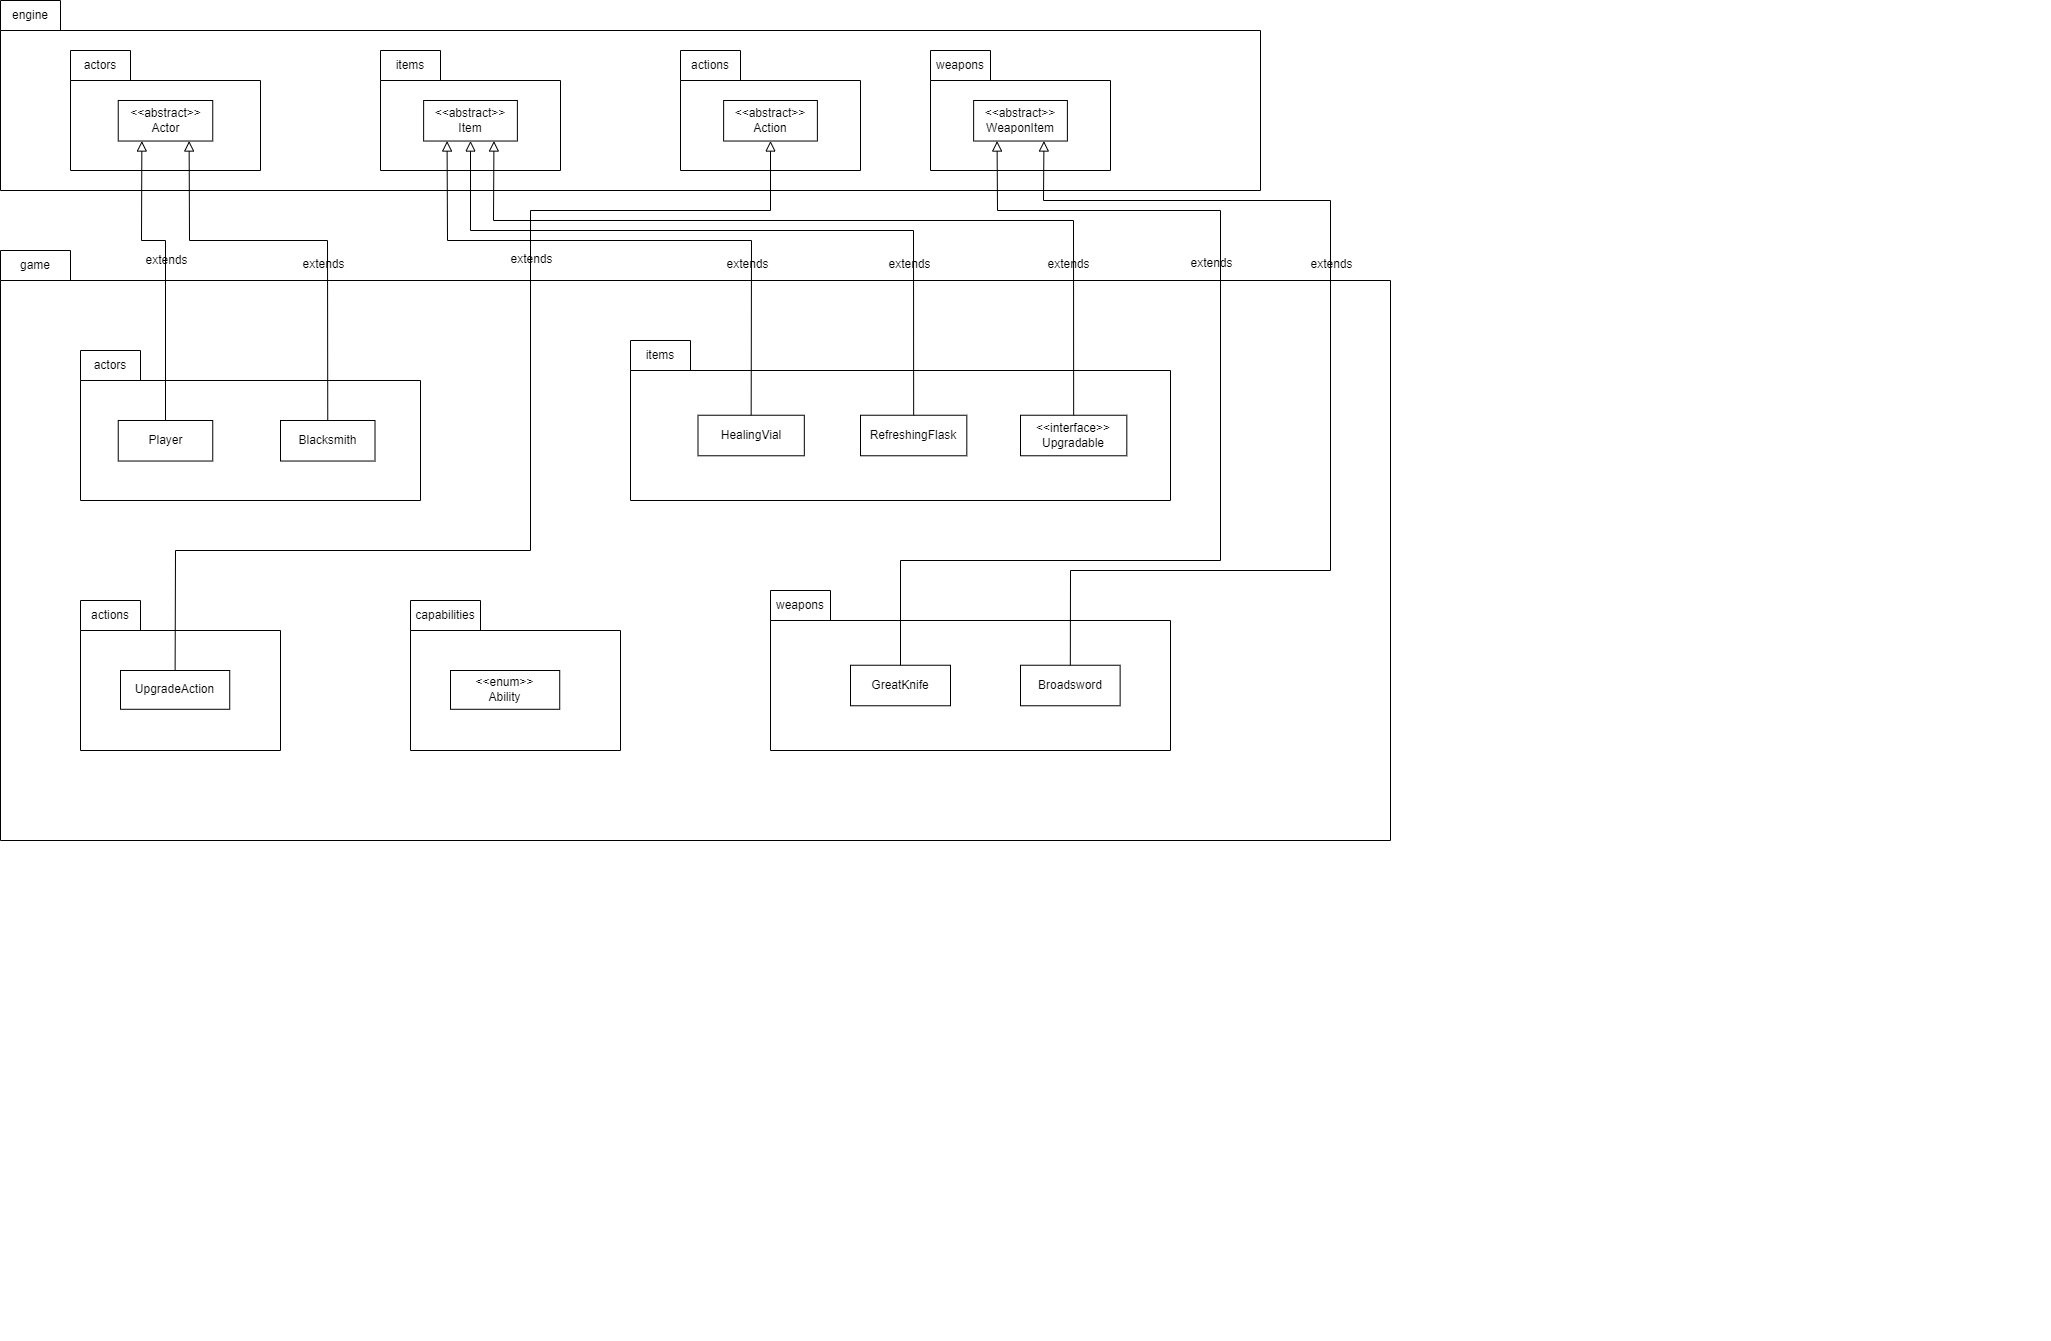

The diagram above was exported from draw.io. Its source (the exported page's mxGraphModel, read from the mxfile embedded in the PNG):
<mxGraphModel dx="1823" dy="866" grid="1" gridSize="10" guides="1" tooltips="1" connect="1" arrows="1" fold="1" page="1" pageScale="1" pageWidth="2339" pageHeight="3300" math="0" shadow="0">
  <root>
    <mxCell id="0" />
    <mxCell id="1" parent="0" />
    <mxCell id="Wp41bSixmLMC32QIAwRc-1" value="" style="group" vertex="1" connectable="0" parent="1">
      <mxGeometry x="40" y="570" width="1750" height="250" as="geometry" />
    </mxCell>
    <mxCell id="Wp41bSixmLMC32QIAwRc-2" value="" style="shape=folder;fontStyle=1;spacingTop=10;tabWidth=60;tabHeight=30;tabPosition=left;html=1;whiteSpace=wrap;" vertex="1" parent="Wp41bSixmLMC32QIAwRc-1">
      <mxGeometry y="-10" width="1260" height="190" as="geometry" />
    </mxCell>
    <mxCell id="Wp41bSixmLMC32QIAwRc-3" value="engine" style="text;html=1;strokeColor=none;fillColor=none;align=center;verticalAlign=middle;whiteSpace=wrap;rounded=0;" vertex="1" parent="Wp41bSixmLMC32QIAwRc-1">
      <mxGeometry y="-10" width="60" height="30" as="geometry" />
    </mxCell>
    <mxCell id="Wp41bSixmLMC32QIAwRc-95" value="" style="group" vertex="1" connectable="0" parent="Wp41bSixmLMC32QIAwRc-1">
      <mxGeometry x="930" y="40" width="210" height="120" as="geometry" />
    </mxCell>
    <mxCell id="Wp41bSixmLMC32QIAwRc-96" value="" style="shape=folder;fontStyle=1;spacingTop=10;tabWidth=60;tabHeight=30;tabPosition=left;html=1;whiteSpace=wrap;" vertex="1" parent="Wp41bSixmLMC32QIAwRc-95">
      <mxGeometry width="180" height="120" as="geometry" />
    </mxCell>
    <mxCell id="Wp41bSixmLMC32QIAwRc-97" value="weapons" style="text;html=1;strokeColor=none;fillColor=none;align=center;verticalAlign=middle;whiteSpace=wrap;rounded=0;" vertex="1" parent="Wp41bSixmLMC32QIAwRc-95">
      <mxGeometry width="60" height="30" as="geometry" />
    </mxCell>
    <mxCell id="Wp41bSixmLMC32QIAwRc-98" value="&amp;lt;&amp;lt;abstract&amp;gt;&amp;gt;&lt;br&gt;WeaponItem" style="html=1;whiteSpace=wrap;" vertex="1" parent="Wp41bSixmLMC32QIAwRc-95">
      <mxGeometry x="43.129999999999995" y="50" width="93.75" height="40.53" as="geometry" />
    </mxCell>
    <mxCell id="Wp41bSixmLMC32QIAwRc-76" value="" style="group" vertex="1" connectable="0" parent="Wp41bSixmLMC32QIAwRc-1">
      <mxGeometry x="680" y="40" width="210" height="120" as="geometry" />
    </mxCell>
    <mxCell id="Wp41bSixmLMC32QIAwRc-77" value="" style="shape=folder;fontStyle=1;spacingTop=10;tabWidth=60;tabHeight=30;tabPosition=left;html=1;whiteSpace=wrap;" vertex="1" parent="Wp41bSixmLMC32QIAwRc-76">
      <mxGeometry width="180" height="120" as="geometry" />
    </mxCell>
    <mxCell id="Wp41bSixmLMC32QIAwRc-78" value="actions" style="text;html=1;strokeColor=none;fillColor=none;align=center;verticalAlign=middle;whiteSpace=wrap;rounded=0;" vertex="1" parent="Wp41bSixmLMC32QIAwRc-76">
      <mxGeometry width="60" height="30" as="geometry" />
    </mxCell>
    <mxCell id="Wp41bSixmLMC32QIAwRc-79" value="&amp;lt;&amp;lt;abstract&amp;gt;&amp;gt;&lt;br&gt;Action" style="html=1;whiteSpace=wrap;" vertex="1" parent="Wp41bSixmLMC32QIAwRc-76">
      <mxGeometry x="43.129999999999995" y="50" width="93.75" height="40.53" as="geometry" />
    </mxCell>
    <mxCell id="Wp41bSixmLMC32QIAwRc-13" value="" style="group" vertex="1" connectable="0" parent="Wp41bSixmLMC32QIAwRc-1">
      <mxGeometry x="380" y="40" width="210" height="120" as="geometry" />
    </mxCell>
    <mxCell id="Wp41bSixmLMC32QIAwRc-14" value="" style="shape=folder;fontStyle=1;spacingTop=10;tabWidth=60;tabHeight=30;tabPosition=left;html=1;whiteSpace=wrap;" vertex="1" parent="Wp41bSixmLMC32QIAwRc-13">
      <mxGeometry width="180" height="120" as="geometry" />
    </mxCell>
    <mxCell id="Wp41bSixmLMC32QIAwRc-15" value="items" style="text;html=1;strokeColor=none;fillColor=none;align=center;verticalAlign=middle;whiteSpace=wrap;rounded=0;" vertex="1" parent="Wp41bSixmLMC32QIAwRc-13">
      <mxGeometry width="60" height="30" as="geometry" />
    </mxCell>
    <mxCell id="Wp41bSixmLMC32QIAwRc-16" value="&amp;lt;&amp;lt;abstract&amp;gt;&amp;gt;&lt;br&gt;Item" style="html=1;whiteSpace=wrap;" vertex="1" parent="Wp41bSixmLMC32QIAwRc-13">
      <mxGeometry x="43.129999999999995" y="50" width="93.75" height="40.53" as="geometry" />
    </mxCell>
    <mxCell id="Wp41bSixmLMC32QIAwRc-8" value="" style="group" vertex="1" connectable="0" parent="Wp41bSixmLMC32QIAwRc-1">
      <mxGeometry x="70" y="40" width="310" height="120" as="geometry" />
    </mxCell>
    <mxCell id="Wp41bSixmLMC32QIAwRc-9" value="" style="shape=folder;fontStyle=1;spacingTop=10;tabWidth=60;tabHeight=30;tabPosition=left;html=1;whiteSpace=wrap;" vertex="1" parent="Wp41bSixmLMC32QIAwRc-8">
      <mxGeometry width="190" height="120" as="geometry" />
    </mxCell>
    <mxCell id="Wp41bSixmLMC32QIAwRc-10" value="actors" style="text;html=1;strokeColor=none;fillColor=none;align=center;verticalAlign=middle;whiteSpace=wrap;rounded=0;" vertex="1" parent="Wp41bSixmLMC32QIAwRc-8">
      <mxGeometry width="60" height="30" as="geometry" />
    </mxCell>
    <mxCell id="Wp41bSixmLMC32QIAwRc-11" value="&amp;lt;&amp;lt;abstract&amp;gt;&amp;gt;&lt;br&gt;Actor" style="html=1;whiteSpace=wrap;" vertex="1" parent="Wp41bSixmLMC32QIAwRc-8">
      <mxGeometry x="47.74" y="50" width="94.51" height="40.53" as="geometry" />
    </mxCell>
    <mxCell id="Wp41bSixmLMC32QIAwRc-17" value="" style="group" vertex="1" connectable="0" parent="1">
      <mxGeometry x="40" y="810" width="2050" height="1090" as="geometry" />
    </mxCell>
    <mxCell id="Wp41bSixmLMC32QIAwRc-18" value="" style="shape=folder;fontStyle=1;spacingTop=10;tabWidth=70;tabHeight=30;tabPosition=left;html=1;whiteSpace=wrap;" vertex="1" parent="Wp41bSixmLMC32QIAwRc-17">
      <mxGeometry width="1390" height="590" as="geometry" />
    </mxCell>
    <mxCell id="Wp41bSixmLMC32QIAwRc-19" value="game" style="text;html=1;strokeColor=none;fillColor=none;align=center;verticalAlign=middle;whiteSpace=wrap;rounded=0;" vertex="1" parent="Wp41bSixmLMC32QIAwRc-17">
      <mxGeometry width="70" height="30" as="geometry" />
    </mxCell>
    <mxCell id="Wp41bSixmLMC32QIAwRc-31" value="" style="group" vertex="1" connectable="0" parent="Wp41bSixmLMC32QIAwRc-17">
      <mxGeometry x="80" y="100" width="780" height="410" as="geometry" />
    </mxCell>
    <mxCell id="Wp41bSixmLMC32QIAwRc-32" value="" style="shape=folder;fontStyle=1;spacingTop=10;tabWidth=60;tabHeight=30;tabPosition=left;html=1;whiteSpace=wrap;" vertex="1" parent="Wp41bSixmLMC32QIAwRc-31">
      <mxGeometry width="340" height="150" as="geometry" />
    </mxCell>
    <mxCell id="Wp41bSixmLMC32QIAwRc-33" value="actors" style="text;html=1;strokeColor=none;fillColor=none;align=center;verticalAlign=middle;whiteSpace=wrap;rounded=0;" vertex="1" parent="Wp41bSixmLMC32QIAwRc-31">
      <mxGeometry width="60" height="30" as="geometry" />
    </mxCell>
    <mxCell id="Wp41bSixmLMC32QIAwRc-42" value="Player" style="html=1;whiteSpace=wrap;" vertex="1" parent="Wp41bSixmLMC32QIAwRc-31">
      <mxGeometry x="37.74" y="70" width="94.51" height="40.53" as="geometry" />
    </mxCell>
    <mxCell id="Wp41bSixmLMC32QIAwRc-64" value="Blacksmith" style="html=1;whiteSpace=wrap;" vertex="1" parent="Wp41bSixmLMC32QIAwRc-31">
      <mxGeometry x="200" y="70" width="94.51" height="40.53" as="geometry" />
    </mxCell>
    <mxCell id="Wp41bSixmLMC32QIAwRc-43" value="" style="group" vertex="1" connectable="0" parent="Wp41bSixmLMC32QIAwRc-17">
      <mxGeometry x="630" y="90" width="540" height="190" as="geometry" />
    </mxCell>
    <mxCell id="Wp41bSixmLMC32QIAwRc-44" value="" style="shape=folder;fontStyle=1;spacingTop=10;tabWidth=60;tabHeight=30;tabPosition=left;html=1;whiteSpace=wrap;" vertex="1" parent="Wp41bSixmLMC32QIAwRc-43">
      <mxGeometry width="540" height="160" as="geometry" />
    </mxCell>
    <mxCell id="Wp41bSixmLMC32QIAwRc-45" value="items" style="text;html=1;strokeColor=none;fillColor=none;align=center;verticalAlign=middle;whiteSpace=wrap;rounded=0;" vertex="1" parent="Wp41bSixmLMC32QIAwRc-43">
      <mxGeometry width="60" height="30" as="geometry" />
    </mxCell>
    <mxCell id="Wp41bSixmLMC32QIAwRc-46" value="HealingVial" style="html=1;whiteSpace=wrap;" vertex="1" parent="Wp41bSixmLMC32QIAwRc-43">
      <mxGeometry x="67.5" y="74.74" width="106.32375" height="40.53" as="geometry" />
    </mxCell>
    <mxCell id="Wp41bSixmLMC32QIAwRc-47" value="RefreshingFlask" style="html=1;whiteSpace=wrap;" vertex="1" parent="Wp41bSixmLMC32QIAwRc-43">
      <mxGeometry x="229.99625" y="74.74" width="106.32375" height="40.53" as="geometry" />
    </mxCell>
    <mxCell id="Wp41bSixmLMC32QIAwRc-48" value="&amp;lt;&amp;lt;interface&amp;gt;&amp;gt;&lt;br&gt;Upgradable" style="html=1;whiteSpace=wrap;" vertex="1" parent="Wp41bSixmLMC32QIAwRc-43">
      <mxGeometry x="390" y="74.74" width="106.32375" height="40.53" as="geometry" />
    </mxCell>
    <mxCell id="Wp41bSixmLMC32QIAwRc-65" value="" style="group" vertex="1" connectable="0" parent="Wp41bSixmLMC32QIAwRc-17">
      <mxGeometry x="770" y="340" width="400" height="190" as="geometry" />
    </mxCell>
    <mxCell id="Wp41bSixmLMC32QIAwRc-66" value="" style="shape=folder;fontStyle=1;spacingTop=10;tabWidth=60;tabHeight=30;tabPosition=left;html=1;whiteSpace=wrap;" vertex="1" parent="Wp41bSixmLMC32QIAwRc-65">
      <mxGeometry width="400" height="160" as="geometry" />
    </mxCell>
    <mxCell id="Wp41bSixmLMC32QIAwRc-67" value="weapons" style="text;html=1;strokeColor=none;fillColor=none;align=center;verticalAlign=middle;whiteSpace=wrap;rounded=0;" vertex="1" parent="Wp41bSixmLMC32QIAwRc-65">
      <mxGeometry width="60" height="30" as="geometry" />
    </mxCell>
    <mxCell id="Wp41bSixmLMC32QIAwRc-68" value="GreatKnife" style="html=1;whiteSpace=wrap;" vertex="1" parent="Wp41bSixmLMC32QIAwRc-65">
      <mxGeometry x="80" y="74.74" width="100" height="40.53" as="geometry" />
    </mxCell>
    <mxCell id="Wp41bSixmLMC32QIAwRc-69" value="Broadsword" style="html=1;whiteSpace=wrap;" vertex="1" parent="Wp41bSixmLMC32QIAwRc-65">
      <mxGeometry x="250" y="74.74" width="99.63" height="40.53" as="geometry" />
    </mxCell>
    <mxCell id="Wp41bSixmLMC32QIAwRc-59" value="" style="group" vertex="1" connectable="0" parent="Wp41bSixmLMC32QIAwRc-17">
      <mxGeometry x="410" y="350" width="350" height="150" as="geometry" />
    </mxCell>
    <mxCell id="Wp41bSixmLMC32QIAwRc-60" value="" style="shape=folder;fontStyle=1;spacingTop=10;tabWidth=70;tabHeight=30;tabPosition=left;html=1;whiteSpace=wrap;" vertex="1" parent="Wp41bSixmLMC32QIAwRc-59">
      <mxGeometry width="210" height="150" as="geometry" />
    </mxCell>
    <mxCell id="Wp41bSixmLMC32QIAwRc-61" value="capabilities" style="text;html=1;strokeColor=none;fillColor=none;align=center;verticalAlign=middle;whiteSpace=wrap;rounded=0;" vertex="1" parent="Wp41bSixmLMC32QIAwRc-59">
      <mxGeometry width="70" height="30" as="geometry" />
    </mxCell>
    <mxCell id="Wp41bSixmLMC32QIAwRc-62" value="&amp;lt;&amp;lt;enum&amp;gt;&amp;gt;&lt;br&gt;Ability" style="html=1;whiteSpace=wrap;" vertex="1" parent="Wp41bSixmLMC32QIAwRc-59">
      <mxGeometry x="40" y="70" width="109.23" height="38.78" as="geometry" />
    </mxCell>
    <mxCell id="Wp41bSixmLMC32QIAwRc-55" value="" style="group" vertex="1" connectable="0" parent="Wp41bSixmLMC32QIAwRc-17">
      <mxGeometry x="80" y="350" width="300" height="150" as="geometry" />
    </mxCell>
    <mxCell id="Wp41bSixmLMC32QIAwRc-56" value="" style="shape=folder;fontStyle=1;spacingTop=10;tabWidth=60;tabHeight=30;tabPosition=left;html=1;whiteSpace=wrap;" vertex="1" parent="Wp41bSixmLMC32QIAwRc-55">
      <mxGeometry width="200" height="150" as="geometry" />
    </mxCell>
    <mxCell id="Wp41bSixmLMC32QIAwRc-57" value="actions" style="text;html=1;strokeColor=none;fillColor=none;align=center;verticalAlign=middle;whiteSpace=wrap;rounded=0;" vertex="1" parent="Wp41bSixmLMC32QIAwRc-55">
      <mxGeometry width="60" height="30" as="geometry" />
    </mxCell>
    <mxCell id="Wp41bSixmLMC32QIAwRc-58" value="UpgradeAction" style="html=1;whiteSpace=wrap;" vertex="1" parent="Wp41bSixmLMC32QIAwRc-55">
      <mxGeometry x="40" y="70" width="109.23" height="38.78" as="geometry" />
    </mxCell>
    <mxCell id="Wp41bSixmLMC32QIAwRc-83" value="" style="endArrow=block;html=1;rounded=0;align=center;verticalAlign=bottom;endFill=0;labelBackgroundColor=none;endSize=8;entryX=0.25;entryY=1;entryDx=0;entryDy=0;exitX=0.5;exitY=0;exitDx=0;exitDy=0;" edge="1" parent="1" source="Wp41bSixmLMC32QIAwRc-42" target="Wp41bSixmLMC32QIAwRc-11">
      <mxGeometry relative="1" as="geometry">
        <mxPoint x="247" y="1069" as="sourcePoint" />
        <mxPoint x="390" y="1110" as="targetPoint" />
        <Array as="points">
          <mxPoint x="205" y="800" />
          <mxPoint x="181" y="800" />
        </Array>
      </mxGeometry>
    </mxCell>
    <mxCell id="Wp41bSixmLMC32QIAwRc-84" value="extends" style="resizable=0;html=1;align=center;verticalAlign=top;labelBackgroundColor=none;" connectable="0" vertex="1" parent="Wp41bSixmLMC32QIAwRc-83">
      <mxGeometry relative="1" as="geometry">
        <mxPoint y="-23" as="offset" />
      </mxGeometry>
    </mxCell>
    <mxCell id="Wp41bSixmLMC32QIAwRc-85" value="" style="endArrow=block;html=1;rounded=0;align=center;verticalAlign=bottom;endFill=0;labelBackgroundColor=none;endSize=8;entryX=0.75;entryY=1;entryDx=0;entryDy=0;exitX=0.5;exitY=0;exitDx=0;exitDy=0;" edge="1" parent="1" source="Wp41bSixmLMC32QIAwRc-64" target="Wp41bSixmLMC32QIAwRc-11">
      <mxGeometry relative="1" as="geometry">
        <mxPoint x="207" y="990" as="sourcePoint" />
        <mxPoint x="215" y="721" as="targetPoint" />
        <Array as="points">
          <mxPoint x="367" y="800" />
          <mxPoint x="229" y="800" />
        </Array>
      </mxGeometry>
    </mxCell>
    <mxCell id="Wp41bSixmLMC32QIAwRc-86" value="extends" style="resizable=0;html=1;align=center;verticalAlign=top;labelBackgroundColor=none;" connectable="0" vertex="1" parent="Wp41bSixmLMC32QIAwRc-85">
      <mxGeometry relative="1" as="geometry">
        <mxPoint x="24" y="10" as="offset" />
      </mxGeometry>
    </mxCell>
    <mxCell id="Wp41bSixmLMC32QIAwRc-87" value="" style="endArrow=block;html=1;rounded=0;align=center;verticalAlign=bottom;endFill=0;labelBackgroundColor=none;endSize=8;entryX=0.25;entryY=1;entryDx=0;entryDy=0;exitX=0.5;exitY=0;exitDx=0;exitDy=0;" edge="1" parent="1" source="Wp41bSixmLMC32QIAwRc-46" target="Wp41bSixmLMC32QIAwRc-16">
      <mxGeometry relative="1" as="geometry">
        <mxPoint x="377" y="990" as="sourcePoint" />
        <mxPoint x="239" y="721" as="targetPoint" />
        <Array as="points">
          <mxPoint x="791" y="800" />
          <mxPoint x="487" y="800" />
        </Array>
      </mxGeometry>
    </mxCell>
    <mxCell id="Wp41bSixmLMC32QIAwRc-88" value="extends" style="resizable=0;html=1;align=center;verticalAlign=top;labelBackgroundColor=none;" connectable="0" vertex="1" parent="Wp41bSixmLMC32QIAwRc-87">
      <mxGeometry relative="1" as="geometry">
        <mxPoint x="109" y="10" as="offset" />
      </mxGeometry>
    </mxCell>
    <mxCell id="Wp41bSixmLMC32QIAwRc-89" value="" style="endArrow=block;html=1;rounded=0;align=center;verticalAlign=bottom;endFill=0;labelBackgroundColor=none;endSize=8;entryX=0.5;entryY=1;entryDx=0;entryDy=0;exitX=0.5;exitY=0;exitDx=0;exitDy=0;" edge="1" parent="1" source="Wp41bSixmLMC32QIAwRc-47" target="Wp41bSixmLMC32QIAwRc-16">
      <mxGeometry relative="1" as="geometry">
        <mxPoint x="801" y="985" as="sourcePoint" />
        <mxPoint x="520" y="721" as="targetPoint" />
        <Array as="points">
          <mxPoint x="953" y="790" />
          <mxPoint x="510" y="790" />
        </Array>
      </mxGeometry>
    </mxCell>
    <mxCell id="Wp41bSixmLMC32QIAwRc-90" value="extends" style="resizable=0;html=1;align=center;verticalAlign=top;labelBackgroundColor=none;" connectable="0" vertex="1" parent="Wp41bSixmLMC32QIAwRc-89">
      <mxGeometry relative="1" as="geometry">
        <mxPoint x="169" y="20" as="offset" />
      </mxGeometry>
    </mxCell>
    <mxCell id="Wp41bSixmLMC32QIAwRc-91" value="" style="endArrow=block;html=1;rounded=0;align=center;verticalAlign=bottom;endFill=0;labelBackgroundColor=none;endSize=8;entryX=0.75;entryY=1;entryDx=0;entryDy=0;exitX=0.5;exitY=0;exitDx=0;exitDy=0;" edge="1" parent="1" source="Wp41bSixmLMC32QIAwRc-48" target="Wp41bSixmLMC32QIAwRc-16">
      <mxGeometry relative="1" as="geometry">
        <mxPoint x="963" y="985" as="sourcePoint" />
        <mxPoint x="520" y="721" as="targetPoint" />
        <Array as="points">
          <mxPoint x="1113" y="780" />
          <mxPoint x="533" y="780" />
        </Array>
      </mxGeometry>
    </mxCell>
    <mxCell id="Wp41bSixmLMC32QIAwRc-92" value="extends" style="resizable=0;html=1;align=center;verticalAlign=top;labelBackgroundColor=none;" connectable="0" vertex="1" parent="Wp41bSixmLMC32QIAwRc-91">
      <mxGeometry relative="1" as="geometry">
        <mxPoint x="227" y="30" as="offset" />
      </mxGeometry>
    </mxCell>
    <mxCell id="Wp41bSixmLMC32QIAwRc-93" value="" style="endArrow=block;html=1;rounded=0;align=center;verticalAlign=bottom;endFill=0;labelBackgroundColor=none;endSize=8;entryX=0.5;entryY=1;entryDx=0;entryDy=0;exitX=0.5;exitY=0;exitDx=0;exitDy=0;" edge="1" parent="1" source="Wp41bSixmLMC32QIAwRc-58" target="Wp41bSixmLMC32QIAwRc-79">
      <mxGeometry relative="1" as="geometry">
        <mxPoint x="801" y="985" as="sourcePoint" />
        <mxPoint x="497" y="721" as="targetPoint" />
        <Array as="points">
          <mxPoint x="215" y="1110" />
          <mxPoint x="570" y="1110" />
          <mxPoint x="570" y="770" />
          <mxPoint x="810" y="770" />
        </Array>
      </mxGeometry>
    </mxCell>
    <mxCell id="Wp41bSixmLMC32QIAwRc-94" value="extends" style="resizable=0;html=1;align=center;verticalAlign=top;labelBackgroundColor=none;" connectable="0" vertex="1" parent="Wp41bSixmLMC32QIAwRc-93">
      <mxGeometry relative="1" as="geometry">
        <mxPoint y="-217" as="offset" />
      </mxGeometry>
    </mxCell>
    <mxCell id="Wp41bSixmLMC32QIAwRc-100" value="" style="endArrow=block;html=1;rounded=0;align=center;verticalAlign=bottom;endFill=0;labelBackgroundColor=none;endSize=8;entryX=0.25;entryY=1;entryDx=0;entryDy=0;exitX=0.5;exitY=0;exitDx=0;exitDy=0;" edge="1" parent="1" source="Wp41bSixmLMC32QIAwRc-68" target="Wp41bSixmLMC32QIAwRc-98">
      <mxGeometry relative="1" as="geometry">
        <mxPoint x="225" y="1240" as="sourcePoint" />
        <mxPoint x="820" y="721" as="targetPoint" />
        <Array as="points">
          <mxPoint x="940" y="1120" />
          <mxPoint x="1260" y="1120" />
          <mxPoint x="1260" y="770" />
          <mxPoint x="1037" y="770" />
        </Array>
      </mxGeometry>
    </mxCell>
    <mxCell id="Wp41bSixmLMC32QIAwRc-101" value="extends" style="resizable=0;html=1;align=center;verticalAlign=top;labelBackgroundColor=none;" connectable="0" vertex="1" parent="Wp41bSixmLMC32QIAwRc-100">
      <mxGeometry relative="1" as="geometry">
        <mxPoint x="-10" y="-201" as="offset" />
      </mxGeometry>
    </mxCell>
    <mxCell id="Wp41bSixmLMC32QIAwRc-103" value="" style="endArrow=block;html=1;rounded=0;align=center;verticalAlign=bottom;endFill=0;labelBackgroundColor=none;endSize=8;entryX=0.75;entryY=1;entryDx=0;entryDy=0;exitX=0.5;exitY=0;exitDx=0;exitDy=0;" edge="1" parent="1" source="Wp41bSixmLMC32QIAwRc-69" target="Wp41bSixmLMC32QIAwRc-98">
      <mxGeometry relative="1" as="geometry">
        <mxPoint x="950" y="1235" as="sourcePoint" />
        <mxPoint x="1047" y="711" as="targetPoint" />
        <Array as="points">
          <mxPoint x="1110" y="1130" />
          <mxPoint x="1370" y="1130" />
          <mxPoint x="1370" y="760" />
          <mxPoint x="1083" y="760" />
        </Array>
      </mxGeometry>
    </mxCell>
    <mxCell id="Wp41bSixmLMC32QIAwRc-104" value="extends" style="resizable=0;html=1;align=center;verticalAlign=top;labelBackgroundColor=none;" connectable="0" vertex="1" parent="Wp41bSixmLMC32QIAwRc-103">
      <mxGeometry relative="1" as="geometry">
        <mxPoint y="-139" as="offset" />
      </mxGeometry>
    </mxCell>
  </root>
</mxGraphModel>